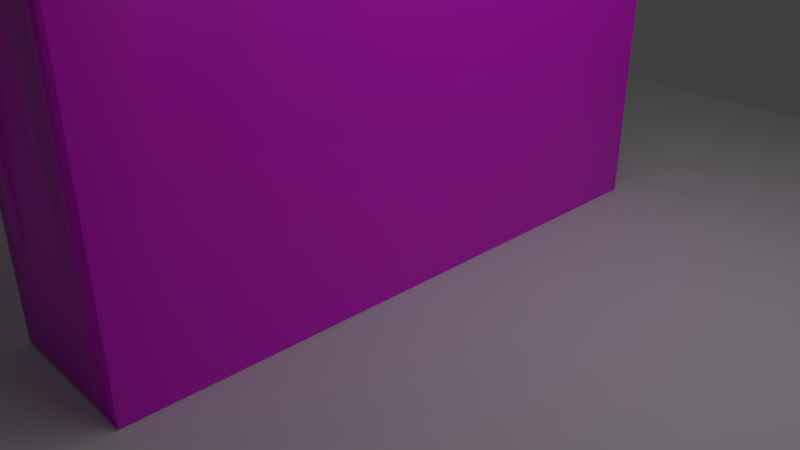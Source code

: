 # Source: Murek1.blend  (saved by Blender 2.79.0; exported with 4.5.12 LTS)
import bpy
from mathutils import Matrix  # noqa: F401  (used for matrix-valued properties, if any)

bpy.ops.wm.read_factory_settings(use_empty=True)
scene = bpy.context.scene
scene.name = 'Scene'

# ---- collections
col_collection_1 = bpy.data.collections.new('Collection 1'); scene.collection.children.link(col_collection_1)
col_collection_2 = bpy.data.collections.new('Collection 2'); scene.collection.children.link(col_collection_2)
col_collection_2.hide_render = True
col_collection_2.hide_viewport = True

# ---- images (referenced by path relative to the original .blend; pixels are not part of the script)
import os
ASSET_DIR = os.environ.get("B2B_ASSET_DIR", "")  # directory of the original .blend (textures are referenced by path, not embedded)
HERE = os.path.dirname(os.path.abspath(__file__))  # packed textures are extracted next to this script under _unpacked/

def load_image(name, relpath, width, height, colorspace="sRGB"):
    """Load a texture the original file referenced (path relative to the .blend, or extracted next to this script)."""
    p = next((c for c in (os.path.join(HERE, relpath), os.path.join(ASSET_DIR, relpath)) if relpath and os.path.exists(c)), "")
    if p:
        img = bpy.data.images.load(p, check_existing=True)
        img.name = name
    else:  # same state as the original file: an image datablock whose file is absent (Cycles renders it pink)
        img = bpy.data.images.new(name, width, height)
        img.source = "FILE"
        img.filepath = "//" + (relpath or name)
    img.colorspace_settings.name = colorspace
    return img
img_wallmedieval003_disp_var2_3k_jpg = load_image('WallMedieval003_DISP_VAR2_3K.jpg', 'WallMedieval003_DISP_VAR2_3K.jpg', 1024, 1024, 'sRGB')

# ---- materials (node trees are filled in below, after node groups)
mat_wallmaterial = bpy.data.materials.new('WallMaterial')
mat_wallmaterial.alpha_threshold = 0.0
mat_wallmaterial.roughness = 0.5

# ---- material node trees
mat_wallmaterial.use_nodes = True; mat_wallmaterial.node_tree.nodes.clear()
_N = mat_wallmaterial.node_tree.nodes; _L = mat_wallmaterial.node_tree.links
n0 = _N.new('ShaderNodeOutputMaterial'); n0.name = 'Material Output'; n0.location = (300, 300)
n1 = _N.new('ShaderNodeBsdfPrincipled'); n1.name = 'Principled BSDF'; n1.location = (68, 307)
n1.width = 150
n1.subsurface_method = 'BURLEY'
n1.inputs[3].default_value = 1.45
n1.inputs[9].default_value = (1.0, 1.0, 1.0)
n2 = _N.new('ShaderNodeTexCoord'); n2.name = 'Texture Coordinate'; n2.location = (-613, 222)
n3 = _N.new('ShaderNodeMapping'); n3.name = 'Mapping'; n3.location = (-441, 236)
n4 = _N.new('ShaderNodeTexImage'); n4.name = 'Image Texture'; n4.location = (-162, 222)
n4.width = 140
n4.image = img_wallmedieval003_disp_var2_3k_jpg
_L.new(n4.outputs[0], n1.inputs[0])
_L.new(n1.outputs[0], n0.inputs[0])
_L.new(n3.outputs[0], n4.inputs[0])
_L.new(n2.outputs[2], n3.inputs[0])
n0.is_active_output = True

# ---- world
world_world = bpy.data.worlds.new('World'); scene.world = world_world
world_world.color = (0.05088, 0.05088, 0.05088)
world_world.use_sun_shadow = False
world_world.sun_shadow_jitter_overblur = 0.0
world_world.cycles.sampling_method = 'MANUAL'

# ---- cameras
cam_camera = bpy.data.cameras.new('Camera')
cam_camera.clip_end = 100.0
cam_camera.lens = 35.0
cam_camera.sensor_width = 32.0
cam_camera.sensor_height = 18.0
cam_camera.ortho_scale = 7.314
cam_camera.dof.focus_distance = 0.0

# ---- lights
light_lamp = bpy.data.lights.new('Lamp', 'AREA')
light_lamp.transmission_factor = 0.0
light_lamp.cutoff_distance = 30.0
light_lamp.energy = 78.54
light_lamp.shadow_buffer_clip_start = 1.001
light_lamp.shadow_soft_size = 0.1
light_lamp.shadow_maximum_resolution = 0.006
light_lamp.use_absolute_resolution = True
light_lamp.shape = 'RECTANGLE'
light_lamp.size = 0.1
light_lamp.size_y = 0.1

# ---- meshes
me_plane = bpy.data.meshes.new('Plane')
me_plane.from_pydata([(-1.0, -1.0, 0.0), (1.0, -1.0, 0.0), (-1.0, 1.0, 0.0), (1.0, 1.0, 0.0)], [], [(0, 1, 3, 2)])
me_plane.use_remesh_preserve_volume = False
me_plane.use_remesh_preserve_attributes = False
me_plane.use_mirror_vertex_groups = False
me_plane.update()
me_cube_003 = bpy.data.meshes.new('Cube.003')
me_cube_003.from_pydata([(1.0, -1.0, -1.0), (1.0, -1.0, 1.0), (1.0, 1.0, -1.0), (1.0, 1.0, 1.0), (0.0, 1.0, -1.0), (0.0, 1.0, 1.0), (0.0, -1.0, -1.0), (0.0, -1.0, 1.0), (1.0, -0.8333, -1.0), (1.0, -0.6667, -1.0), (1.0, -0.5, -1.0), (1.0, -0.3333, -1.0), (1.0, -0.1667, -1.0), (1.0, 7.451e-08, -1.0), (1.0, 0.1667, -1.0), (1.0, 0.3333, -1.0), (1.0, 0.5, -1.0), (1.0, 0.6667, -1.0), (1.0, 0.8333, -1.0), (1.0, 0.8333, 1.0), (1.0, 0.6667, 1.0), (1.0, 0.5, 1.0), (1.0, 0.3333, 1.0), (1.0, 0.1667, 1.0), (1.0, -7.451e-08, 1.0), (1.0, -0.1667, 1.0), (1.0, -0.3333, 1.0), (1.0, -0.5, 1.0), (1.0, -0.6667, 1.0), (1.0, -0.8333, 1.0), (0.0, 0.8333, 1.0), (0.0, 0.6667, 1.0), (0.0, 0.5, 1.0), (0.0, 0.3333, 1.0), (0.0, 0.1667, 1.0), (0.0, -7.451e-08, 1.0), (0.0, -0.1667, 1.0), (0.0, -0.3333, 1.0), (0.0, -0.5, 1.0), (0.0, -0.6667, 1.0), (0.0, -0.8333, 1.0), (0.0, 0.8333, -1.0), (0.0, 0.6667, -1.0), (0.0, 0.5, -1.0), (0.0, 0.3333, -1.0), (0.0, 0.1667, -1.0), (0.0, -7.451e-08, -1.0), (0.0, -0.1667, -1.0), (0.0, -0.3333, -1.0), (0.0, -0.5, -1.0), (0.0, -0.6667, -1.0), (0.0, -0.8333, -1.0), (1.0, -0.8333, 1.199), (1.0, -1.0, 1.199), (0.0, -1.0, 1.199), (0.0, -0.8333, 1.199), (1.0, 0.8333, 1.199), (1.0, 0.6667, 1.199), (1.0, 0.5, 1.199), (1.0, 0.3333, 1.199), (1.0, 0.1667, 1.199), (1.0, -7.451e-08, 1.199), (1.0, -0.1667, 1.199), (1.0, -0.3333, 1.199), (1.0, -0.5, 1.199), (1.0, -0.6667, 1.199), (0.0, 0.8333, 1.199), (0.0, 0.6667, 1.199), (0.0, 0.5, 1.199), (0.0, 0.3333, 1.199), (0.0, 0.1667, 1.199), (0.0, -7.451e-08, 1.199), (0.0, -0.1667, 1.199), (0.0, -0.3333, 1.199), (0.0, -0.5, 1.199), (0.0, -0.6667, 1.199), (-1.0, -1.0, -1.0), (-1.0, -1.0, 1.0), (-1.0, 1.0, -1.0), (-1.0, 1.0, 1.0), (-3.0, -1.0, -1.0), (-3.0, -1.0, 1.0), (-3.0, 1.0, -1.0), (-3.0, 1.0, 1.0), (-2.0, 1.0, -1.0), (-2.0, 1.0, 1.0), (-2.0, -1.0, -1.0), (-2.0, -1.0, 1.0), (-1.0, 0.8333, -1.0), (-1.0, 0.6667, -1.0), (-1.0, 0.5, -1.0), (-1.0, 0.3333, -1.0), (-1.0, 0.1667, -1.0), (-1.0, -7.451e-08, -1.0), (-1.0, -0.1667, -1.0), (-1.0, -0.3333, -1.0), (-1.0, -0.5, -1.0), (-1.0, -0.6667, -1.0), (-1.0, -0.8333, -1.0), (-1.0, -0.8333, 1.0), (-1.0, -0.6667, 1.0), (-1.0, -0.5, 1.0), (-1.0, -0.3333, 1.0), (-1.0, -0.1667, 1.0), (-1.0, 7.451e-08, 1.0), (-1.0, 0.1667, 1.0), (-1.0, 0.3333, 1.0), (-1.0, 0.5, 1.0), (-1.0, 0.6667, 1.0), (-1.0, 0.8333, 1.0), (-3.0, -0.8333, -1.0), (-3.0, -0.6667, -1.0), (-3.0, -0.5, -1.0), (-3.0, -0.3333, -1.0), (-3.0, -0.1667, -1.0), (-3.0, 7.451e-08, -1.0), (-3.0, 0.1667, -1.0), (-3.0, 0.3333, -1.0), (-3.0, 0.5, -1.0), (-3.0, 0.6667, -1.0), (-3.0, 0.8333, -1.0), (-3.0, 0.8333, 1.0), (-3.0, 0.6667, 1.0), (-3.0, 0.5, 1.0), (-3.0, 0.3333, 1.0), (-3.0, 0.1667, 1.0), (-3.0, -7.451e-08, 1.0), (-3.0, -0.1667, 1.0), (-3.0, -0.3333, 1.0), (-3.0, -0.5, 1.0), (-3.0, -0.6667, 1.0), (-3.0, -0.8333, 1.0), (-2.0, 0.8333, 1.0), (-2.0, 0.6667, 1.0), (-2.0, 0.5, 1.0), (-2.0, 0.3333, 1.0), (-2.0, 0.1667, 1.0), (-2.0, -7.451e-08, 1.0), (-2.0, -0.1667, 1.0), (-2.0, -0.3333, 1.0), (-2.0, -0.5, 1.0), (-2.0, -0.6667, 1.0), (-2.0, -0.8333, 1.0), (-2.0, 0.8333, -1.0), (-2.0, 0.6667, -1.0), (-2.0, 0.5, -1.0), (-2.0, 0.3333, -1.0), (-2.0, 0.1667, -1.0), (-2.0, -7.451e-08, -1.0), (-2.0, -0.1667, -1.0), (-2.0, -0.3333, -1.0), (-2.0, -0.5, -1.0), (-2.0, -0.6667, -1.0), (-2.0, -0.8333, -1.0), (-3.0, -0.8333, 1.199), (-3.0, -1.0, 1.199), (-2.0, -1.0, 1.199), (-2.0, -0.8333, 1.199), (-3.0, 0.8333, 1.199), (-3.0, 0.6667, 1.199), (-3.0, 0.5, 1.199), (-3.0, 0.3333, 1.199), (-3.0, 0.1667, 1.199), (-3.0, -7.451e-08, 1.199), (-3.0, -0.1667, 1.199), (-3.0, -0.3333, 1.199), (-3.0, -0.5, 1.199), (-3.0, -0.6667, 1.199), (-2.0, 0.8333, 1.199), (-2.0, 0.6667, 1.199), (-2.0, 0.5, 1.199), (-2.0, 0.3333, 1.199), (-2.0, 0.1667, 1.199), (-2.0, -7.451e-08, 1.199), (-2.0, -0.1667, 1.199), (-2.0, -0.3333, 1.199), (-2.0, -0.5, 1.199), (-2.0, -0.6667, 1.199)], [], [(4, 5, 3, 2), (8, 29, 1, 0), (6, 7, 77, 76), (51, 8, 0, 6), (40, 99, 77, 7), (33, 22, 59, 69), (98, 51, 6, 76), (0, 1, 7, 6), (78, 79, 5, 4), (78, 4, 41, 88), (88, 41, 42, 89), (89, 42, 43, 90), (90, 43, 44, 91), (91, 44, 45, 92), (92, 45, 46, 93), (93, 46, 47, 94), (94, 47, 48, 95), (95, 48, 49, 96), (96, 49, 50, 97), (97, 50, 51, 98), (3, 5, 30, 19), (29, 40, 55, 52), (20, 31, 32, 21), (28, 27, 64, 65), (22, 33, 34, 23), (21, 32, 68, 58), (24, 35, 36, 25), (34, 35, 71, 70), (26, 37, 38, 27), (39, 28, 65, 75), (28, 39, 40, 29), (5, 79, 109, 30), (30, 109, 108, 31), (31, 108, 107, 32), (32, 107, 106, 33), (33, 106, 105, 34), (34, 105, 104, 35), (35, 104, 103, 36), (36, 103, 102, 37), (37, 102, 101, 38), (38, 101, 100, 39), (39, 100, 99, 40), (4, 2, 18, 41), (41, 18, 17, 42), (42, 17, 16, 43), (43, 16, 15, 44), (44, 15, 14, 45), (45, 14, 13, 46), (46, 13, 12, 47), (47, 12, 11, 48), (48, 11, 10, 49), (49, 10, 9, 50), (50, 9, 8, 51), (2, 3, 19, 18), (18, 19, 20, 17), (17, 20, 21, 16), (16, 21, 22, 15), (15, 22, 23, 14), (14, 23, 24, 13), (13, 24, 25, 12), (12, 25, 26, 11), (11, 26, 27, 10), (10, 27, 28, 9), (9, 28, 29, 8), (52, 55, 54, 53), (56, 66, 67, 57), (58, 68, 69, 59), (60, 70, 71, 61), (62, 72, 73, 63), (64, 74, 75, 65), (22, 21, 58, 59), (36, 37, 73, 72), (23, 34, 70, 60), (35, 24, 61, 71), (30, 31, 67, 66), (24, 23, 60, 61), (38, 39, 75, 74), (25, 36, 72, 62), (7, 1, 53, 54), (37, 26, 63, 73), (32, 33, 69, 68), (1, 29, 52, 53), (19, 30, 66, 56), (26, 25, 62, 63), (40, 7, 54, 55), (27, 38, 74, 64), (31, 20, 57, 67), (20, 19, 56, 57), (84, 82, 83, 85), (110, 80, 81, 131), (86, 76, 77, 87), (153, 86, 80, 110), (142, 87, 77, 99), (135, 171, 161, 124), (98, 76, 86, 153), (80, 86, 87, 81), (78, 84, 85, 79), (78, 88, 143, 84), (88, 89, 144, 143), (89, 90, 145, 144), (90, 91, 146, 145), (91, 92, 147, 146), (92, 93, 148, 147), (93, 94, 149, 148), (94, 95, 150, 149), (95, 96, 151, 150), (96, 97, 152, 151), (97, 98, 153, 152), (83, 121, 132, 85), (131, 154, 157, 142), (122, 123, 134, 133), (130, 167, 166, 129), (124, 125, 136, 135), (123, 160, 170, 134), (126, 127, 138, 137), (136, 172, 173, 137), (128, 129, 140, 139), (141, 177, 167, 130), (130, 131, 142, 141), (85, 132, 109, 79), (132, 133, 108, 109), (133, 134, 107, 108), (134, 135, 106, 107), (135, 136, 105, 106), (136, 137, 104, 105), (137, 138, 103, 104), (138, 139, 102, 103), (139, 140, 101, 102), (140, 141, 100, 101), (141, 142, 99, 100), (84, 143, 120, 82), (143, 144, 119, 120), (144, 145, 118, 119), (145, 146, 117, 118), (146, 147, 116, 117), (147, 148, 115, 116), (148, 149, 114, 115), (149, 150, 113, 114), (150, 151, 112, 113), (151, 152, 111, 112), (152, 153, 110, 111), (82, 120, 121, 83), (120, 119, 122, 121), (119, 118, 123, 122), (118, 117, 124, 123), (117, 116, 125, 124), (116, 115, 126, 125), (115, 114, 127, 126), (114, 113, 128, 127), (113, 112, 129, 128), (112, 111, 130, 129), (111, 110, 131, 130), (154, 155, 156, 157), (158, 159, 169, 168), (160, 161, 171, 170), (162, 163, 173, 172), (164, 165, 175, 174), (166, 167, 177, 176), (124, 161, 160, 123), (138, 174, 175, 139), (125, 162, 172, 136), (137, 173, 163, 126), (132, 168, 169, 133), (126, 163, 162, 125), (140, 176, 177, 141), (127, 164, 174, 138), (87, 156, 155, 81), (139, 175, 165, 128), (134, 170, 171, 135), (81, 155, 154, 131), (121, 158, 168, 132), (128, 165, 164, 127), (142, 157, 156, 87), (129, 166, 176, 140), (133, 169, 159, 122), (122, 159, 158, 121)])
me_cube_003.polygons.foreach_set('use_smooth', [True] * 176)
_uv = me_cube_003.uv_layers.new(name='UVMap')
_uv.uv.foreach_set('vector', [0.4688, 0.9522, 0.4688, 0.4767, 0.5356, 0.4767, 0.5356, 0.9522, 0.6811, 0.4767, 0.6811, 0.9522, 0.67, 0.9522, 0.67, 0.4767, 0.2008, 0.0004102, 0.2008, 0.4759, 0.134, 0.4759, 0.134, 0.0004102, 0.4688, 0.4363, 0.5356, 0.4363, 0.5356, 0.4759, 0.4688, 0.4759, 0.7368, 0.04004, 0.67, 0.04004, 0.67, 0.0004111, 0.7368, 0.0004121, 0.5364, 0.4767, 0.6032, 0.4767, 0.6032, 0.5241, 0.5364, 0.5241, 0.402, 0.4363, 0.4688, 0.4363, 0.4688, 0.4759, 0.402, 0.4759, 0.2676, 0.0004102, 0.2676, 0.4759, 0.2008, 0.4759, 0.2008, 0.0004102, 0.402, 0.9522, 0.402, 0.4767, 0.4688, 0.4767, 0.4688, 0.9522, 0.402, 0.0004117, 0.4688, 0.0004109, 0.4688, 0.04004, 0.402, 0.04004, 0.402, 0.04004, 0.4688, 0.04004, 0.4688, 0.07966, 0.402, 0.07966, 0.402, 0.07966, 0.4688, 0.07966, 0.4688, 0.1193, 0.402, 0.1193, 0.402, 0.1193, 0.4688, 0.1193, 0.4688, 0.1589, 0.402, 0.1589, 0.402, 0.1589, 0.4688, 0.1589, 0.4688, 0.1985, 0.402, 0.1985, 0.402, 0.1985, 0.4688, 0.1985, 0.4688, 0.2382, 0.402, 0.2382, 0.402, 0.2382, 0.4688, 0.2382, 0.4688, 0.2778, 0.402, 0.2778, 0.402, 0.2778, 0.4688, 0.2778, 0.4688, 0.3174, 0.402, 0.3174, 0.402, 0.3174, 0.4688, 0.3174, 0.4688, 0.357, 0.402, 0.357, 0.402, 0.357, 0.4688, 0.357, 0.4688, 0.3967, 0.402, 0.3967, 0.402, 0.3967, 0.4688, 0.3967, 0.4688, 0.4363, 0.402, 0.4363, 0.8035, 0.4759, 0.7368, 0.4759, 0.7368, 0.4363, 0.8035, 0.4363, 0.6032, 0.6686, 0.5364, 0.6686, 0.5364, 0.6212, 0.6032, 0.6212, 0.8035, 0.3967, 0.7368, 0.3967, 0.7368, 0.357, 0.8035, 0.357, 0.6922, 0.9522, 0.7034, 0.9522, 0.7034, 0.9996, 0.6922, 0.9996, 0.8035, 0.3174, 0.7368, 0.3174, 0.7368, 0.2778, 0.8035, 0.2778, 0.6032, 0.7167, 0.5364, 0.7167, 0.5364, 0.6694, 0.6032, 0.6694, 0.8035, 0.2382, 0.7368, 0.2382, 0.7368, 0.1985, 0.8035, 0.1985, 0.05361, 0.5722, 0.06474, 0.5722, 0.06474, 0.6196, 0.05361, 0.6196, 0.8035, 0.1589, 0.7368, 0.1589, 0.7368, 0.1193, 0.8035, 0.1193, 0.2008, 0.5241, 0.2676, 0.5241, 0.2676, 0.5714, 0.2008, 0.5714, 0.8035, 0.07966, 0.7368, 0.07966, 0.7368, 0.04004, 0.8035, 0.04004, 0.7368, 0.4759, 0.67, 0.4759, 0.67, 0.4363, 0.7368, 0.4363, 0.7368, 0.4363, 0.67, 0.4363, 0.67, 0.3967, 0.7368, 0.3967, 0.7368, 0.3967, 0.67, 0.3967, 0.67, 0.357, 0.7368, 0.357, 0.7368, 0.357, 0.67, 0.357, 0.67, 0.3174, 0.7368, 0.3174, 0.7368, 0.3174, 0.67, 0.3174, 0.67, 0.2778, 0.7368, 0.2778, 0.7368, 0.2778, 0.67, 0.2778, 0.67, 0.2382, 0.7368, 0.2382, 0.7368, 0.2382, 0.67, 0.2382, 0.67, 0.1985, 0.7368, 0.1985, 0.7368, 0.1985, 0.67, 0.1985, 0.67, 0.1589, 0.7368, 0.1589, 0.7368, 0.1589, 0.67, 0.1589, 0.67, 0.1193, 0.7368, 0.1193, 0.7368, 0.1193, 0.67, 0.1193, 0.67, 0.07966, 0.7368, 0.07966, 0.7368, 0.07966, 0.67, 0.07966, 0.67, 0.04004, 0.7368, 0.04004, 0.4688, 0.0004109, 0.5356, 0.0004102, 0.5356, 0.04004, 0.4688, 0.04004, 0.4688, 0.04004, 0.5356, 0.04004, 0.5356, 0.07966, 0.4688, 0.07966, 0.4688, 0.07966, 0.5356, 0.07966, 0.5356, 0.1193, 0.4688, 0.1193, 0.4688, 0.1193, 0.5356, 0.1193, 0.5356, 0.1589, 0.4688, 0.1589, 0.4688, 0.1589, 0.5356, 0.1589, 0.5356, 0.1985, 0.4688, 0.1985, 0.4688, 0.1985, 0.5356, 0.1985, 0.5356, 0.2382, 0.4688, 0.2382, 0.4688, 0.2382, 0.5356, 0.2382, 0.5356, 0.2778, 0.4688, 0.2778, 0.4688, 0.2778, 0.5356, 0.2778, 0.5356, 0.3174, 0.4688, 0.3174, 0.4688, 0.3174, 0.5356, 0.3174, 0.5356, 0.357, 0.4688, 0.357, 0.4688, 0.357, 0.5356, 0.357, 0.5356, 0.3967, 0.4688, 0.3967, 0.4688, 0.3967, 0.5356, 0.3967, 0.5356, 0.4363, 0.4688, 0.4363, 0.8035, 0.4767, 0.8035, 0.9522, 0.7924, 0.9522, 0.7924, 0.4767, 0.7924, 0.4767, 0.7924, 0.9522, 0.7813, 0.9522, 0.7813, 0.4767, 0.7813, 0.4767, 0.7813, 0.9522, 0.7701, 0.9522, 0.7701, 0.4767, 0.7701, 0.4767, 0.7701, 0.9522, 0.759, 0.9522, 0.759, 0.4767, 0.759, 0.4767, 0.759, 0.9522, 0.7479, 0.9522, 0.7479, 0.4767, 0.7479, 0.4767, 0.7479, 0.9522, 0.7368, 0.9522, 0.7368, 0.4767, 0.7368, 0.4767, 0.7368, 0.9522, 0.7256, 0.9522, 0.7256, 0.4767, 0.7256, 0.4767, 0.7256, 0.9522, 0.7145, 0.9522, 0.7145, 0.4767, 0.7145, 0.4767, 0.7145, 0.9522, 0.7034, 0.9522, 0.7034, 0.4767, 0.7034, 0.4767, 0.7034, 0.9522, 0.6922, 0.9522, 0.6922, 0.4767, 0.6922, 0.4767, 0.6922, 0.9522, 0.6811, 0.9522, 0.6811, 0.4767, 0.2676, 0.8527, 0.2008, 0.8527, 0.2008, 0.8131, 0.2676, 0.8131, 0.6032, 0.8458, 0.5364, 0.8458, 0.5364, 0.8062, 0.6032, 0.8062, 0.1324, 0.8045, 0.06556, 0.8045, 0.06556, 0.7649, 0.1324, 0.7649, 0.8712, 0.5637, 0.8044, 0.5637, 0.8044, 0.5241, 0.8712, 0.5241, 0.8712, 0.7255, 0.8044, 0.7255, 0.8044, 0.6859, 0.8712, 0.6859, 0.2, 0.8045, 0.1332, 0.8045, 0.1332, 0.7649, 0.2, 0.7649, 0.759, 0.9522, 0.7701, 0.9522, 0.7701, 0.9996, 0.759, 0.9996, 0.604, 0.5249, 0.6151, 0.5249, 0.6151, 0.5722, 0.604, 0.5722, 0.1324, 0.6677, 0.06556, 0.6677, 0.06556, 0.6204, 0.1324, 0.6204, 0.1332, 0.5241, 0.2, 0.5241, 0.2, 0.5714, 0.1332, 0.5714, 0.02432, 0.5241, 0.03545, 0.5241, 0.03545, 0.5714, 0.02432, 0.5714, 0.7368, 0.9522, 0.7479, 0.9522, 0.7479, 0.9996, 0.7368, 0.9996, 0.604, 0.4767, 0.6151, 0.4767, 0.6151, 0.5241, 0.604, 0.5241, 0.2, 0.7159, 0.1332, 0.7159, 0.1332, 0.6686, 0.2, 0.6686, 0.2008, 0.4759, 0.2676, 0.4759, 0.2676, 0.5233, 0.2008, 0.5233, 0.06556, 0.5241, 0.1324, 0.5241, 0.1324, 0.5714, 0.06556, 0.5714, 0.02432, 0.5722, 0.03545, 0.5722, 0.03545, 0.6196, 0.02432, 0.6196, 0.67, 0.9522, 0.6811, 0.9522, 0.6811, 0.9996, 0.67, 0.9996, 0.2676, 0.7159, 0.2008, 0.7159, 0.2008, 0.6686, 0.2676, 0.6686, 0.7145, 0.9522, 0.7256, 0.9522, 0.7256, 0.9996, 0.7145, 0.9996, 0.0004102, 0.5723, 0.01154, 0.5723, 0.01154, 0.6196, 0.0004102, 0.6196, 0.2, 0.7641, 0.1332, 0.7641, 0.1332, 0.7167, 0.2, 0.7167, 0.5364, 0.5249, 0.6032, 0.5249, 0.6032, 0.5722, 0.5364, 0.5722, 0.7813, 0.9522, 0.7924, 0.9522, 0.7924, 0.9996, 0.7813, 0.9996, 0.3352, 0.9522, 0.2684, 0.9522, 0.2684, 0.4767, 0.3352, 0.4767, 0.9268, 0.0004102, 0.9379, 0.0004102, 0.9379, 0.4759, 0.9268, 0.4759, 0.0672, 0.0004102, 0.134, 0.0004102, 0.134, 0.4759, 0.0672, 0.4759, 0.3352, 0.4363, 0.3352, 0.4759, 0.2684, 0.4759, 0.2684, 0.4363, 0.6032, 0.04004, 0.6032, 0.0004102, 0.67, 0.0004111, 0.67, 0.04004, 0.2676, 0.6204, 0.2676, 0.6677, 0.2008, 0.6677, 0.2008, 0.6204, 0.402, 0.4363, 0.402, 0.4759, 0.3352, 0.4759, 0.3352, 0.4363, 0.0004102, 0.0004103, 0.0672, 0.0004102, 0.0672, 0.4759, 0.0004102, 0.4759, 0.402, 0.9522, 0.3352, 0.9522, 0.3352, 0.4767, 0.402, 0.4767, 0.402, 0.0004117, 0.402, 0.04004, 0.3352, 0.04004, 0.3352, 0.0004126, 0.402, 0.04004, 0.402, 0.07966, 0.3352, 0.07966, 0.3352, 0.04004, 0.402, 0.07966, 0.402, 0.1193, 0.3352, 0.1193, 0.3352, 0.07966, 0.402, 0.1193, 0.402, 0.1589, 0.3352, 0.1589, 0.3352, 0.1193, 0.402, 0.1589, 0.402, 0.1985, 0.3352, 0.1985, 0.3352, 0.1589, 0.402, 0.1985, 0.402, 0.2382, 0.3352, 0.2382, 0.3352, 0.1985, 0.402, 0.2382, 0.402, 0.2778, 0.3352, 0.2778, 0.3352, 0.2382, 0.402, 0.2778, 0.402, 0.3174, 0.3352, 0.3174, 0.3352, 0.2778, 0.402, 0.3174, 0.402, 0.357, 0.3352, 0.357, 0.3352, 0.3174, 0.402, 0.357, 0.402, 0.3967, 0.3352, 0.3967, 0.3352, 0.357, 0.402, 0.3967, 0.402, 0.4363, 0.3352, 0.4363, 0.3352, 0.3967, 0.5364, 0.4759, 0.5364, 0.4363, 0.6032, 0.4363, 0.6032, 0.4759, 0.5364, 0.6204, 0.5364, 0.5731, 0.6032, 0.5731, 0.6032, 0.6204, 0.5364, 0.3967, 0.5364, 0.357, 0.6032, 0.357, 0.6032, 0.3967, 0.9157, 0.4759, 0.9157, 0.5233, 0.9045, 0.5233, 0.9045, 0.4759, 0.5364, 0.3174, 0.5364, 0.2778, 0.6032, 0.2778, 0.6032, 0.3174, 0.1332, 0.6196, 0.1332, 0.5722, 0.2, 0.5722, 0.2, 0.6196, 0.5364, 0.2382, 0.5364, 0.1985, 0.6032, 0.1985, 0.6032, 0.2382, 0.05279, 0.5241, 0.05279, 0.5714, 0.04166, 0.5714, 0.04166, 0.5241, 0.5364, 0.1589, 0.5364, 0.1193, 0.6032, 0.1193, 0.6032, 0.1589, 0.1324, 0.6686, 0.1324, 0.7159, 0.06556, 0.7159, 0.06556, 0.6686, 0.5364, 0.07966, 0.5364, 0.04004, 0.6032, 0.04004, 0.6032, 0.07966, 0.6032, 0.4759, 0.6032, 0.4363, 0.67, 0.4363, 0.67, 0.4759, 0.6032, 0.4363, 0.6032, 0.3967, 0.67, 0.3967, 0.67, 0.4363, 0.6032, 0.3967, 0.6032, 0.357, 0.67, 0.357, 0.67, 0.3967, 0.6032, 0.357, 0.6032, 0.3174, 0.67, 0.3174, 0.67, 0.357, 0.6032, 0.3174, 0.6032, 0.2778, 0.67, 0.2778, 0.67, 0.3174, 0.6032, 0.2778, 0.6032, 0.2382, 0.67, 0.2382, 0.67, 0.2778, 0.6032, 0.2382, 0.6032, 0.1985, 0.67, 0.1985, 0.67, 0.2382, 0.6032, 0.1985, 0.6032, 0.1589, 0.67, 0.1589, 0.67, 0.1985, 0.6032, 0.1589, 0.6032, 0.1193, 0.67, 0.1193, 0.67, 0.1589, 0.6032, 0.1193, 0.6032, 0.07966, 0.67, 0.07966, 0.67, 0.1193, 0.6032, 0.07966, 0.6032, 0.04004, 0.67, 0.04004, 0.67, 0.07966, 0.3352, 0.0004126, 0.3352, 0.04004, 0.2684, 0.04004, 0.2684, 0.0004133, 0.3352, 0.04004, 0.3352, 0.07966, 0.2684, 0.07966, 0.2684, 0.04004, 0.3352, 0.07966, 0.3352, 0.1193, 0.2684, 0.1193, 0.2684, 0.07966, 0.3352, 0.1193, 0.3352, 0.1589, 0.2684, 0.1589, 0.2684, 0.1193, 0.3352, 0.1589, 0.3352, 0.1985, 0.2684, 0.1985, 0.2684, 0.1589, 0.3352, 0.1985, 0.3352, 0.2382, 0.2684, 0.2382, 0.2684, 0.1985, 0.3352, 0.2382, 0.3352, 0.2778, 0.2684, 0.2778, 0.2684, 0.2382, 0.3352, 0.2778, 0.3352, 0.3174, 0.2684, 0.3174, 0.2684, 0.2778, 0.3352, 0.3174, 0.3352, 0.357, 0.2684, 0.357, 0.2684, 0.3174, 0.3352, 0.357, 0.3352, 0.3967, 0.2684, 0.3967, 0.2684, 0.357, 0.3352, 0.3967, 0.3352, 0.4363, 0.2684, 0.4363, 0.2684, 0.3967, 0.8044, 0.0004116, 0.8155, 0.0004113, 0.8155, 0.4759, 0.8044, 0.4759, 0.8155, 0.0004113, 0.8266, 0.0004112, 0.8266, 0.4759, 0.8155, 0.4759, 0.8266, 0.0004112, 0.8378, 0.0004109, 0.8378, 0.4759, 0.8266, 0.4759, 0.8378, 0.0004109, 0.8489, 0.0004108, 0.8489, 0.4759, 0.8378, 0.4759, 0.8489, 0.0004108, 0.86, 0.0004106, 0.86, 0.4759, 0.8489, 0.4759, 0.86, 0.0004106, 0.8712, 0.0004105, 0.8712, 0.4759, 0.86, 0.4759, 0.8712, 0.0004105, 0.8823, 0.0004104, 0.8823, 0.4759, 0.8712, 0.4759, 0.8823, 0.0004104, 0.8934, 0.0004103, 0.8934, 0.4759, 0.8823, 0.4759, 0.8934, 0.0004103, 0.9045, 0.0004102, 0.9045, 0.4759, 0.8934, 0.4759, 0.9045, 0.0004102, 0.9157, 0.0004102, 0.9157, 0.4759, 0.9045, 0.4759, 0.9157, 0.0004102, 0.9268, 0.0004102, 0.9268, 0.4759, 0.9157, 0.4759, 0.8044, 0.6446, 0.8044, 0.605, 0.8712, 0.605, 0.8712, 0.6446, 0.1332, 0.845, 0.1332, 0.8053, 0.2, 0.8053, 0.2, 0.845, 0.5364, 0.8053, 0.5364, 0.7657, 0.6032, 0.7657, 0.6032, 0.8053, 0.8044, 0.685, 0.8044, 0.6454, 0.8712, 0.6454, 0.8712, 0.685, 0.8044, 0.6042, 0.8044, 0.5645, 0.8712, 0.5645, 0.8712, 0.6042, 0.06556, 0.845, 0.06556, 0.8053, 0.1324, 0.8053, 0.1324, 0.845, 0.8489, 0.4759, 0.8489, 0.5233, 0.8378, 0.5233, 0.8378, 0.4759, 0.0235, 0.5723, 0.0235, 0.6196, 0.01237, 0.6196, 0.01237, 0.5723, 0.5364, 0.7649, 0.5364, 0.7176, 0.6032, 0.7176, 0.6032, 0.7649, 0.1324, 0.5722, 0.1324, 0.6196, 0.06556, 0.6196, 0.06556, 0.5722, 0.0235, 0.5241, 0.0235, 0.5714, 0.01237, 0.5714, 0.01237, 0.5241, 0.8712, 0.4759, 0.8712, 0.5233, 0.86, 0.5233, 0.86, 0.4759, 0.06474, 0.5241, 0.06474, 0.5714, 0.05361, 0.5714, 0.05361, 0.5241, 0.2008, 0.7641, 0.2008, 0.7167, 0.2676, 0.7167, 0.2676, 0.7641, 0.0672, 0.4759, 0.0672, 0.5233, 0.0004102, 0.5233, 0.0004102, 0.4759, 0.2676, 0.5722, 0.2676, 0.6196, 0.2008, 0.6196, 0.2008, 0.5722, 0.01155, 0.5241, 0.01154, 0.5714, 0.0004102, 0.5714, 0.0004147, 0.5241, 0.9379, 0.4759, 0.9379, 0.5233, 0.9268, 0.5233, 0.9268, 0.4759, 0.2008, 0.8122, 0.2008, 0.7649, 0.2676, 0.7649, 0.2676, 0.8122, 0.8934, 0.4759, 0.8934, 0.5233, 0.8823, 0.5233, 0.8823, 0.4759, 0.0474, 0.5722, 0.0474, 0.6196, 0.03627, 0.6196, 0.03627, 0.5722, 0.06556, 0.7641, 0.06556, 0.7167, 0.1324, 0.7167, 0.1324, 0.7641, 0.2, 0.6204, 0.2, 0.6677, 0.1332, 0.6677, 0.1332, 0.6204, 0.8266, 0.4759, 0.8266, 0.5233, 0.8155, 0.5233, 0.8155, 0.4759])
me_cube_003.materials.append(mat_wallmaterial)
me_cube_003.use_remesh_preserve_volume = False
me_cube_003.use_remesh_preserve_attributes = False
me_cube_003.use_mirror_vertex_groups = False
me_cube_003.update()
me_cube_005 = bpy.data.meshes.new('Cube.005')
me_cube_005.from_pydata([(-1.0, -1.0, -1.0), (-1.0, -1.0, 1.0), (-1.0, 1.0, -1.0), (-1.0, 1.0, 1.0), (1.0, -1.0, -1.0), (1.0, -1.0, 1.0), (1.0, 1.0, -1.0), (1.0, 1.0, 1.0), (0.0, 1.0, -1.0), (0.0, 1.0, 1.0), (0.0, -1.0, -1.0), (0.0, -1.0, 1.0), (-1.0, 0.8333, -1.0), (-1.0, 0.6667, -1.0), (-1.0, 0.5, -1.0), (-1.0, 0.3333, -1.0), (-1.0, 0.1667, -1.0), (-1.0, -7.451e-08, -1.0), (-1.0, -0.1667, -1.0), (-1.0, -0.3333, -1.0), (-1.0, -0.5, -1.0), (-1.0, -0.6667, -1.0), (-1.0, -0.8333, -1.0), (-1.0, -0.8333, 1.0), (-1.0, -0.6667, 1.0), (-1.0, -0.5, 1.0), (-1.0, -0.3333, 1.0), (-1.0, -0.1667, 1.0), (-1.0, 7.451e-08, 1.0), (-1.0, 0.1667, 1.0), (-1.0, 0.3333, 1.0), (-1.0, 0.5, 1.0), (-1.0, 0.6667, 1.0), (-1.0, 0.8333, 1.0), (1.0, -0.8333, -1.0), (1.0, -0.6667, -1.0), (1.0, -0.5, -1.0), (1.0, -0.3333, -1.0), (1.0, -0.1667, -1.0), (1.0, 7.451e-08, -1.0), (1.0, 0.1667, -1.0), (1.0, 0.3333, -1.0), (1.0, 0.5, -1.0), (1.0, 0.6667, -1.0), (1.0, 0.8333, -1.0), (1.0, 0.8333, 1.0), (1.0, 0.6667, 1.0), (1.0, 0.5, 1.0), (1.0, 0.3333, 1.0), (1.0, 0.1667, 1.0), (1.0, -7.451e-08, 1.0), (1.0, -0.1667, 1.0), (1.0, -0.3333, 1.0), (1.0, -0.5, 1.0), (1.0, -0.6667, 1.0), (1.0, -0.8333, 1.0), (0.0, 0.8333, 1.0), (0.0, 0.6667, 1.0), (0.0, 0.5, 1.0), (0.0, 0.3333, 1.0), (0.0, 0.1667, 1.0), (0.0, -7.451e-08, 1.0), (0.0, -0.1667, 1.0), (0.0, -0.3333, 1.0), (0.0, -0.5, 1.0), (0.0, -0.6667, 1.0), (0.0, -0.8333, 1.0), (0.0, 0.8333, -1.0), (0.0, 0.6667, -1.0), (0.0, 0.5, -1.0), (0.0, 0.3333, -1.0), (0.0, 0.1667, -1.0), (0.0, -7.451e-08, -1.0), (0.0, -0.1667, -1.0), (0.0, -0.3333, -1.0), (0.0, -0.5, -1.0), (0.0, -0.6667, -1.0), (0.0, -0.8333, -1.0), (1.0, -0.8333, 1.199), (1.0, -1.0, 1.199), (0.0, -1.0, 1.199), (0.0, -0.8333, 1.199), (1.0, 0.8333, 1.199), (1.0, 0.6667, 1.199), (1.0, 0.5, 1.199), (1.0, 0.3333, 1.199), (1.0, 0.1667, 1.199), (1.0, -7.451e-08, 1.199), (1.0, -0.1667, 1.199), (1.0, -0.3333, 1.199), (1.0, -0.5, 1.199), (1.0, -0.6667, 1.199), (0.0, 0.8333, 1.199), (0.0, 0.6667, 1.199), (0.0, 0.5, 1.199), (0.0, 0.3333, 1.199), (0.0, 0.1667, 1.199), (0.0, -7.451e-08, 1.199), (0.0, -0.1667, 1.199), (0.0, -0.3333, 1.199), (0.0, -0.5, 1.199), (0.0, -0.6667, 1.199)], [], [(12, 33, 3, 2), (8, 9, 7, 6), (34, 55, 5, 4), (10, 11, 1, 0), (77, 34, 4, 10), (66, 23, 1, 11), (59, 48, 85, 95), (22, 77, 10, 0), (4, 5, 11, 10), (2, 3, 9, 8), (2, 8, 67, 12), (12, 67, 68, 13), (13, 68, 69, 14), (14, 69, 70, 15), (15, 70, 71, 16), (16, 71, 72, 17), (17, 72, 73, 18), (18, 73, 74, 19), (19, 74, 75, 20), (20, 75, 76, 21), (21, 76, 77, 22), (7, 9, 56, 45), (55, 66, 81, 78), (46, 57, 58, 47), (54, 53, 90, 91), (48, 59, 60, 49), (47, 58, 94, 84), (50, 61, 62, 51), (60, 61, 97, 96), (52, 63, 64, 53), (65, 54, 91, 101), (54, 65, 66, 55), (9, 3, 33, 56), (56, 33, 32, 57), (57, 32, 31, 58), (58, 31, 30, 59), (59, 30, 29, 60), (60, 29, 28, 61), (61, 28, 27, 62), (62, 27, 26, 63), (63, 26, 25, 64), (64, 25, 24, 65), (65, 24, 23, 66), (8, 6, 44, 67), (67, 44, 43, 68), (68, 43, 42, 69), (69, 42, 41, 70), (70, 41, 40, 71), (71, 40, 39, 72), (72, 39, 38, 73), (73, 38, 37, 74), (74, 37, 36, 75), (75, 36, 35, 76), (76, 35, 34, 77), (6, 7, 45, 44), (44, 45, 46, 43), (43, 46, 47, 42), (42, 47, 48, 41), (41, 48, 49, 40), (40, 49, 50, 39), (39, 50, 51, 38), (38, 51, 52, 37), (37, 52, 53, 36), (36, 53, 54, 35), (35, 54, 55, 34), (0, 1, 23, 22), (22, 23, 24, 21), (21, 24, 25, 20), (20, 25, 26, 19), (19, 26, 27, 18), (18, 27, 28, 17), (17, 28, 29, 16), (16, 29, 30, 15), (15, 30, 31, 14), (14, 31, 32, 13), (13, 32, 33, 12), (78, 81, 80, 79), (82, 92, 93, 83), (84, 94, 95, 85), (86, 96, 97, 87), (88, 98, 99, 89), (90, 100, 101, 91), (48, 47, 84, 85), (62, 63, 99, 98), (49, 60, 96, 86), (61, 50, 87, 97), (56, 57, 93, 92), (50, 49, 86, 87), (64, 65, 101, 100), (51, 62, 98, 88), (11, 5, 79, 80), (63, 52, 89, 99), (58, 59, 95, 94), (5, 55, 78, 79), (45, 56, 92, 82), (52, 51, 88, 89), (66, 11, 80, 81), (53, 64, 100, 90), (57, 46, 83, 93), (46, 45, 82, 83)])
me_cube_005.materials.append(mat_wallmaterial)
me_cube_005.use_remesh_preserve_volume = False
me_cube_005.use_remesh_preserve_attributes = False
me_cube_005.use_mirror_vertex_groups = False
me_cube_005.update()

# ---- objects
ob_plane = bpy.data.objects.new('Plane', me_plane)
ob_cube = bpy.data.objects.new('Cube', me_cube_003)
ob_lamp = bpy.data.objects.new('Lamp', light_lamp)
ob_camera = bpy.data.objects.new('Camera', cam_camera)
ob_cube_001 = bpy.data.objects.new('Cube.001', me_cube_005)

# ---- transforms, parenting, visibility, modifiers, constraints
ob_plane.location = (0.0, 0.0, 0.0)
ob_plane.scale = (9.08, 9.08, 9.08)
ob_plane.lineart.crease_threshold = 0.0
ob_cube.location = (0.5, 0.0, 2.288)
ob_cube.scale = (0.5, 4.0, 2.274)
ob_cube.lineart.crease_threshold = 0.0
ob_lamp.location = (4.076, 1.005, 5.904)
ob_lamp.rotation_euler = (0.6503, 0.05522, 1.866)
ob_lamp.scale = (82.36, 82.36, 82.36)
ob_lamp.lock_rotations_4d = False
ob_lamp.empty_display_type = 'ARROWS'
ob_lamp.color = (0.0, 0.0, 0.0, 0.0)
ob_lamp.lineart.crease_threshold = 0.0
ob_camera.location = (7.481, -6.508, 5.344)
ob_camera.rotation_euler = (1.109, 0.0, 0.8149)
ob_camera.lock_rotations_4d = False
ob_camera.empty_display_type = 'ARROWS'
ob_camera.color = (0.0, 0.0, 0.0, 0.0)
ob_camera.display_type = 'WIRE'
ob_camera.lineart.crease_threshold = 0.0
ob_cube_001.location = (0.5, 0.0, 2.288)
ob_cube_001.scale = (0.5, 4.0, 2.274)
ob_cube_001.lineart.crease_threshold = 0.0
_m = ob_cube_001.modifiers.new('Mirror', 'MIRROR')
_m.use_clip = True

# ---- collection membership
col_collection_1.objects.link(ob_plane)
col_collection_1.objects.link(ob_cube)
col_collection_1.objects.link(ob_lamp)
col_collection_1.objects.link(ob_camera)
col_collection_2.objects.link(ob_cube_001)

# ---- scene / render settings (as saved in the file)
scene.camera = ob_camera
scene.frame_start = 1; scene.frame_end = 250; scene.frame_set(1)
scene.render.engine = 'CYCLES'
scene.render.resolution_percentage = 50
scene.render.dither_intensity = 0.0
scene.cycles.use_denoising = False
scene.cycles.samples = 128
scene.cycles.sampling_pattern = 'TABULATED_SOBOL'
scene.cycles.use_adaptive_sampling = False
scene.cycles.use_light_tree = False
scene.cycles.blur_glossy = 0.0
scene.cycles.sample_clamp_indirect = 0.0
scene.view_settings.view_transform = 'Standard'
bpy.context.view_layer.update()
